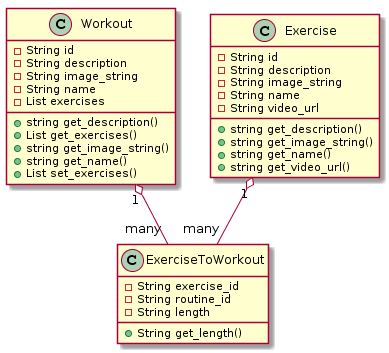

The diagram above was rendered by PlantUML. Its source (embedded in the PNG):
@startuml
Workout "1" o-- "many"  ExerciseToWorkout 
Exercise "1" o-- "many" ExerciseToWorkout

class Workout {
	-String id
	-String description
	-String image_string
	-String name
	-List exercises
	+string get_description()
	+List get_exercises()
	+string get_image_string()
	+string get_name()
	+List set_exercises()
}

class Exercise {
	-String id
	-String description
	-String image_string
	-String name
	-String video_url
	+string get_description()
	+string get_image_string()
	+string get_name()
	+string get_video_url()
}

class ExerciseToWorkout {
	-String exercise_id
	-String routine_id
	-String length
	+String get_length()
}
@enduml